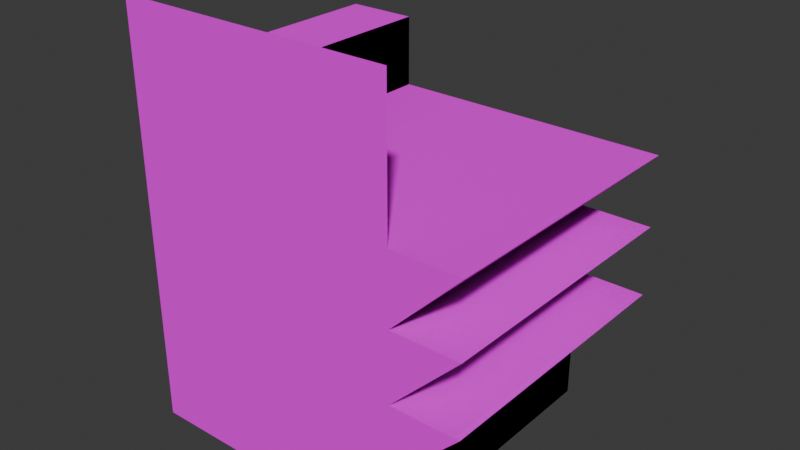 # Source: playerBase.blend  (saved by Blender 4.0.36; exported with 4.5.12 LTS)
import bpy
from mathutils import Matrix  # noqa: F401  (used for matrix-valued properties, if any)

bpy.ops.wm.read_factory_settings(use_empty=True)
scene = bpy.context.scene
scene.name = 'Scene'

# ---- collections
col_collection = bpy.data.collections.new('Collection'); scene.collection.children.link(col_collection)

# ---- images (referenced by path relative to the original .blend; pixels are not part of the script)
import os
ASSET_DIR = os.environ.get("B2B_ASSET_DIR", "")  # directory of the original .blend (textures are referenced by path, not embedded)
HERE = os.path.dirname(os.path.abspath(__file__))  # packed textures are extracted next to this script under _unpacked/

def load_image(name, relpath, width, height, colorspace="sRGB"):
    """Load a texture the original file referenced (path relative to the .blend, or extracted next to this script)."""
    p = next((c for c in (os.path.join(HERE, relpath), os.path.join(ASSET_DIR, relpath)) if relpath and os.path.exists(c)), "")
    if p:
        img = bpy.data.images.load(p, check_existing=True)
        img.name = name
    else:  # same state as the original file: an image datablock whose file is absent (Cycles renders it pink)
        img = bpy.data.images.new(name, width, height)
        img.source = "FILE"
        img.filepath = "//" + (relpath or name)
    img.colorspace_settings.name = colorspace
    return img
img_playertexture_png = load_image('playerTexture.png', 'playerTexture.png', 1024, 1024, 'sRGB')

# ---- materials (node trees are filled in below, after node groups)
mat_hotel_mtl = bpy.data.materials.new('hotel_mtl')
mat_hotel_mtl.roughness = 1.0

# ---- material node trees
mat_hotel_mtl.use_nodes = True; mat_hotel_mtl.node_tree.nodes.clear()
_N = mat_hotel_mtl.node_tree.nodes; _L = mat_hotel_mtl.node_tree.links
n0 = _N.new('ShaderNodeBsdfPrincipled'); n0.name = 'Principled BSDF'; n0.location = (0, 300)
n0.inputs[2].default_value = 1.0
n0.inputs[3].default_value = 1.45
n0.inputs[13].default_value = 0.0
n1 = _N.new('ShaderNodeOutputMaterial'); n1.name = 'Material Output'; n1.location = (280, 300)
n2 = _N.new('ShaderNodeTexImage'); n2.name = 'Image Texture'; n2.location = (-305, 275)
n2.image = img_playertexture_png
n2.interpolation = 'Closest'
_L.new(n0.outputs[0], n1.inputs[0])
_L.new(n2.outputs[0], n0.inputs[0])
n1.is_active_output = True

# ---- world
world_world = bpy.data.worlds.new('World'); scene.world = world_world
world_world.use_nodes = True; world_world.node_tree.nodes.clear()
_N = world_world.node_tree.nodes; _L = world_world.node_tree.links
n0 = _N.new('ShaderNodeOutputWorld'); n0.name = 'World Output'; n0.location = (300, 300)
n1 = _N.new('ShaderNodeBackground'); n1.name = 'Background'; n1.location = (10, 300)
n1.inputs[0].default_value = (0.05088, 0.05088, 0.05088, 1.0)
_L.new(n1.outputs[0], n0.inputs[0])
n0.is_active_output = True
world_world.color = (0.05088, 0.05088, 0.05088)
world_world.use_sun_shadow = False
world_world.sun_shadow_jitter_overblur = 0.0

# ---- meshes
me_hotel = bpy.data.meshes.new('hotel')
me_hotel.from_pydata([(-0.4987, 0.5, -0.6974), (-0.4987, 0.5, 0.3026), (-0.4987, -0.5, 0.3026), (-0.4987, -0.5, -0.6974), (0.5013, 0.5, -0.6974), (0.5013, 0.5, 0.3026), (0.5013, -0.5, 0.3026), (0.5013, -0.5, -0.6974), (-0.4987, 0.75, -0.6974), (-0.4987, 0.75, -0.1974), (-0.4987, 0.5, -0.1974), (-0.4987, 0.5, -0.6974), (-0.2487, 0.75, -0.6974), (-0.2487, 0.75, -0.1974), (-0.2487, 0.5, -0.1974), (-0.2487, 0.5, -0.6974), (0.7513, 0.5, -0.6974), (0.5013, 0.5, -0.6974), (0.5013, 0.25, -0.6974), (0.7513, 0.5, 0.3026), (0.5013, 0.5, 0.3026), (0.5013, 0.25, 0.3026), (0.7513, 0.25, -0.6974), (0.5013, 0.25, -0.6974), (0.5013, 0.0, -0.6974), (0.7513, 0.25, 0.3026), (0.5013, 0.25, 0.3026), (0.5013, -5.96e-08, 0.3026), (0.7513, 0.0, -0.6974), (0.5013, 0.0, -0.6974), (0.5013, -0.25, -0.6974), (0.7513, -5.96e-08, 0.3026), (0.5013, -5.96e-08, 0.3026), (0.5013, -0.25, 0.3026), (-0.4987, 1.0, 0.3026), (-0.4987, 0.5, 0.3026), (0.5013, 1.0, 0.3026), (0.5013, 0.5, 0.3026)], [], [(3, 2, 1, 0), (6, 7, 4, 5), (0, 1, 5, 4), (7, 3, 0, 4), (2, 6, 5, 1), (7, 6, 2, 3), (11, 10, 9, 8), (14, 15, 12, 13), (8, 9, 13, 12), (15, 11, 8, 12), (10, 14, 13, 9), (15, 14, 10, 11), (18, 17, 16), (20, 21, 19), (17, 20, 19, 16), (17, 18, 21, 20), (21, 18, 16, 19), (24, 23, 22), (26, 27, 25), (23, 26, 25, 22), (23, 24, 27, 26), (27, 24, 22, 25), (30, 29, 28), (32, 33, 31), (29, 32, 31, 28), (29, 30, 33, 32), (33, 30, 28, 31), (35, 37, 36, 34)])
_uv = me_hotel.uv_layers.new(name='UVMap')
_uv.uv.foreach_set('vector', [0.0006771, 0.25, 0.25, 0.25, 0.25, 0.5, -9.804e-05, 0.5, -0.0008731, 0.5, 0.25, 0.5, 0.25, 0.75, 0.0, 0.75, 0.25, 0.75, 0.25, 0.5, 0.5, 0.5, 0.4998, 0.75, 0.25, 0.25, 0.5, 0.25, 0.5, 0.5, 0.25, 0.5, 0.25, 0.7505, 0.4998, 0.7505, 0.5, 1.0, 0.25, 1.0, 0.5469, 0.6875, 0.6094, 0.6875, 0.6094, 0.75, 0.5469, 0.75, 0.625, 0.625, 0.75, 0.625, 0.75, 0.6875, 0.625, 0.6875, 0.5, 0.5625, 0.625, 0.5625, 0.625, 0.625, 0.5, 0.625, 0.5, 0.625, 0.625, 0.625, 0.625, 0.6875, 0.5, 0.6875, 0.625, 0.6875, 0.6875, 0.6875, 0.6875, 0.75, 0.625, 0.75, 0.6875, 0.6875, 0.75, 0.6875, 0.75, 0.75, 0.6875, 0.75, 0.3438, 0.9063, 0.4063, 0.9063, 0.4063, 0.9688, 0.3438, 0.9688, 0.3438, 0.9375, 0.4063, 0.9375, 0.375, 1.0, 0.3467, 0.9317, 0.4092, 0.9317, 0.378, 0.9942, 0.3594, 0.5, 0.3594, 0.75, 0.25, 0.75, 0.25, 0.5, 0.1591, 0.8249, 0.2216, 0.8249, 0.2216, 0.8874, 0.1591, 0.8874, 0.008526, 0.6641, 0.2429, 0.6641, 0.2429, 0.75, 0.008526, 0.75, 0.3438, 0.9375, 0.4063, 0.9375, 0.375, 1.0, 0.3469, 0.9316, 0.4094, 0.9316, 0.3781, 0.9941, 0.5, 0.625, 0.625, 0.625, 0.625, 0.6875, 0.5, 0.6875, 0.09013, 0.8234, 0.1526, 0.8234, 0.1526, 0.8859, 0.09013, 0.8859, 0.01085, 0.6641, 0.2422, 0.6641, 0.2422, 0.75, 0.01085, 0.75, 0.3438, 0.9375, 0.4063, 0.9375, 0.375, 1.0, 0.3469, 0.9308, 0.4094, 0.9308, 0.3781, 0.9933, 0.5, 0.6406, 0.625, 0.6406, 0.625, 0.6875, 0.5, 0.6875, 0.09091, 0.8962, 0.1534, 0.8962, 0.1534, 0.9587, 0.09091, 0.9587, 0.007751, 0.6649, 0.2422, 0.6649, 0.2422, 0.75, 0.007751, 0.75, 0.5, 0.875, 0.7437, 0.875, 0.7437, 1.0, 0.5, 1.0])
me_hotel.materials.append(mat_hotel_mtl)
me_hotel.update()
me_hotel.normals_split_custom_set([tuple(v) for v in zip(*[iter([1.0, 4.768e-05, -5.961e-08, 1.0, -8.94e-08, -4.783e-05, 1.0, -4.786e-05, -5.96e-08, 1.0, -8.941e-08, 4.771e-05, -1.0, 4.783e-05, 8.941e-08, -1.0, 5.96e-08, 4.786e-05, -1.0, -4.771e-05, 8.94e-08, -1.0, 5.961e-08, -4.768e-05, 8.941e-08, 1.0, 8.941e-08, 8.941e-08, 1.0, 8.941e-08, 8.941e-08, 1.0, 8.941e-08, 8.941e-08, 1.0, 8.941e-08, -2.353e-08, 5.96e-08, -1.0, -2.353e-08, 5.96e-08, -1.0, -2.353e-08, 5.96e-08, -1.0, -2.353e-08, 5.96e-08, -1.0, 1.012e-07, -5.96e-08, 1.0, 1.012e-07, -5.96e-08, 1.0, 1.012e-07, -5.96e-08, 1.0, 1.012e-07, -5.96e-08, 1.0, -4.47e-08, -1.0, -1.192e-07, -4.47e-08, -1.0, -1.192e-07, -4.47e-08, -1.0, -1.192e-07, -4.47e-08, -1.0, -1.192e-07, 1.0, 4.777e-05, -2.088e-12, 1.0, 3.607e-12, -4.777e-05, 1.0, -4.777e-05, 2.088e-12, 1.0, -3.607e-12, 4.777e-05, -1.0, 4.783e-05, 8.942e-08, -1.0, 5.96e-08, 4.786e-05, -1.0, -4.771e-05, 8.94e-08, -1.0, 5.961e-08, -4.768e-05, 2.384e-07, 1.0, 1.788e-07, 2.384e-07, 1.0, 1.788e-07, 2.384e-07, 1.0, 1.788e-07, 2.384e-07, 1.0, 1.788e-07, 5.019e-08, 0.0, -1.0, 5.019e-08, 0.0, -1.0, 5.019e-08, 0.0, -1.0, 5.019e-08, 0.0, -1.0, 1.286e-07, -1.192e-07, 1.0, 1.286e-07, -1.192e-07, 1.0, 1.286e-07, -1.192e-07, 1.0, 1.286e-07, -1.192e-07, 1.0, -2.384e-07, -1.0, -2.384e-07, -2.384e-07, -1.0, -2.384e-07, -2.384e-07, -1.0, -2.384e-07, -2.384e-07, -1.0, -2.384e-07, 0.0, 0.0, -1.0, 0.0, 0.0, -1.0, 0.0, 0.0, -1.0, -2.384e-07, 1.137e-13, 1.0, -2.384e-07, 1.137e-13, 1.0, -2.384e-07, 1.137e-13, 1.0, 5.96e-08, 1.0, 5.96e-08, 5.96e-08, 1.0, 5.96e-08, 5.96e-08, 1.0, 5.96e-08, 5.96e-08, 1.0, 5.96e-08, 1.0, -3.607e-12, 4.768e-05, 1.0, 4.777e-05, -8.941e-08, 1.0, 3.607e-12, -4.786e-05, 1.0, -4.777e-05, -8.94e-08, -0.7071, -0.7071, -4.8e-05, -0.7071, -0.7071, 4.777e-05, -0.7071, -0.7071, 1.228e-08, -0.7071, -0.7071, -1.686e-07, -4.768e-07, 0.0, -1.0, -4.768e-07, 0.0, -1.0, -4.768e-07, 0.0, -1.0, -2.384e-07, -2.384e-07, 1.0, -2.384e-07, -2.384e-07, 1.0, -2.384e-07, -2.384e-07, 1.0, 2.98e-08, 1.0, 5.96e-08, 2.98e-08, 1.0, 5.96e-08, 2.98e-08, 1.0, 5.96e-08, 2.98e-08, 1.0, 5.96e-08, 1.0, -1.189e-07, 4.768e-05, 1.0, 4.765e-05, -8.941e-08, 1.0, -1.189e-07, -4.786e-05, 1.0, -4.789e-05, -8.942e-08, -0.7071, -0.7071, -4.796e-05, -0.7071, -0.7071, 4.811e-05, -0.7071, -0.7071, 3.804e-07, -0.7071, -0.7071, -3.372e-07, -4.768e-07, 4.768e-07, -1.0, -4.768e-07, 4.768e-07, -1.0, -4.768e-07, 4.768e-07, -1.0, 0.0, 0.0, 1.0, 0.0, 0.0, 1.0, 0.0, 0.0, 1.0, 1.421e-14, 1.0, 5.96e-08, 1.421e-14, 1.0, 5.96e-08, 1.421e-14, 1.0, 5.96e-08, 1.421e-14, 1.0, 5.96e-08, 1.0, 2.088e-12, 4.765e-05, 1.0, 4.777e-05, -1.192e-07, 1.0, 3.607e-12, -4.789e-05, 1.0, -4.777e-05, -1.192e-07, -0.7071, -0.7071, -4.8e-05, -0.7071, -0.7071, 4.777e-05, -0.7071, -0.7071, 3.335e-08, -0.7071, -0.7071, 1.403e-14, 8.941e-08, -1.192e-07, 1.0, 8.941e-08, -1.192e-07, 1.0, 8.941e-08, -1.192e-07, 1.0, 8.941e-08, -1.192e-07, 1.0])] * 3)])

# ---- objects
ob_hotel = bpy.data.objects.new('hotel', me_hotel)

# ---- transforms, parenting, visibility, modifiers, constraints
ob_hotel.location = (0.0, 0.0, 0.0)
ob_hotel.rotation_euler = (1.571, -0.0, 0.0)

# ---- collection membership
col_collection.objects.link(ob_hotel)

# ---- scene / render settings (as saved in the file)
scene.frame_start = 1; scene.frame_end = 250; scene.frame_set(1)
scene.render.engine = 'CYCLES'
scene.cycles.sampling_pattern = 'TABULATED_SOBOL'
scene.cycles.bake_type = 'UV'
bpy.context.view_layer.update()

# ---- added for rendering (the .blend has no active camera and no usable light): camera, sun
cam_auto = bpy.data.cameras.new('AutoCamera')
cam_auto.lens = 50.0
cam_auto.sensor_width = 36.0
cam_auto.clip_end = 1000.0
ob_auto_camera = bpy.data.objects.new('AutoCamera', cam_auto)
scene.collection.objects.link(ob_auto_camera)
ob_auto_camera.location = (2.156, -2.23828, 1.87376)
ob_auto_camera.rotation_euler = (1.09748, -7.21219e-08, 0.694738)
scene.camera = ob_auto_camera
light_auto_sun = bpy.data.lights.new('AutoSun', 'SUN')
light_auto_sun.energy = 3.0
light_auto_sun.angle = 0.0523599
ob_auto_sun = bpy.data.objects.new('AutoSun', light_auto_sun)
scene.collection.objects.link(ob_auto_sun)
ob_auto_sun.rotation_euler = (0.872665, 0.174533, 0.523599)
bpy.context.view_layer.update()
